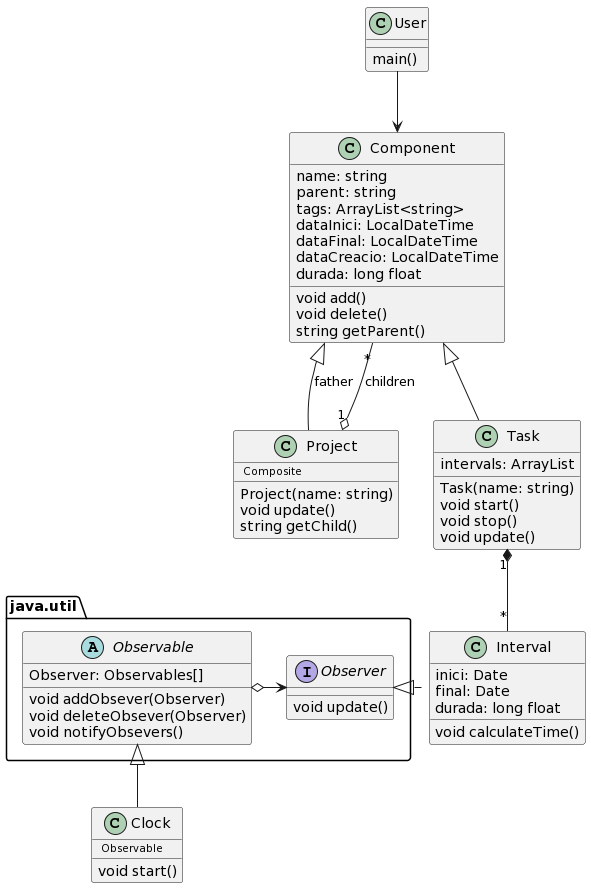

The diagram above was rendered by PlantUML. Its source (embedded in the PNG):
@startuml
class User
class Component
class Project
class Task
class Interval
class Clock


User-->Component
Component <|-- Task
Component <|-- Project: father 
Project "1" o-- "*" Component : children
Task "1"*-- "*" Interval

class User{
main()
}

class Clock{
<size:10> Observable </size>
void start()
}

class Component{
name: string
parent: string
tags: ArrayList<string>
dataInici: LocalDateTime
dataFinal: LocalDateTime
dataCreacio: LocalDateTime
durada: long float
void add()
void delete()
string getParent()
}

class Project{
<size:10> Composite </size>
Project(name: string)
void update()
string getChild()
}

class Task{
Task(name: string)
intervals: ArrayList
void start()
void stop()
void update()
}

class Interval{
inici: Date
final: Date
durada: long float
void calculateTime()
}

package "java.util"{
abstract Observable
interface Observer

interface Observer{
void update()
}

abstract Observable{
Observer: Observables[]
void addObsever(Observer)
void deleteObsever(Observer)
void notifyObsevers()
}

Observable o-right-> Observer
Observable <|-- Clock
Observer <|.right.Interval
}
@enduml